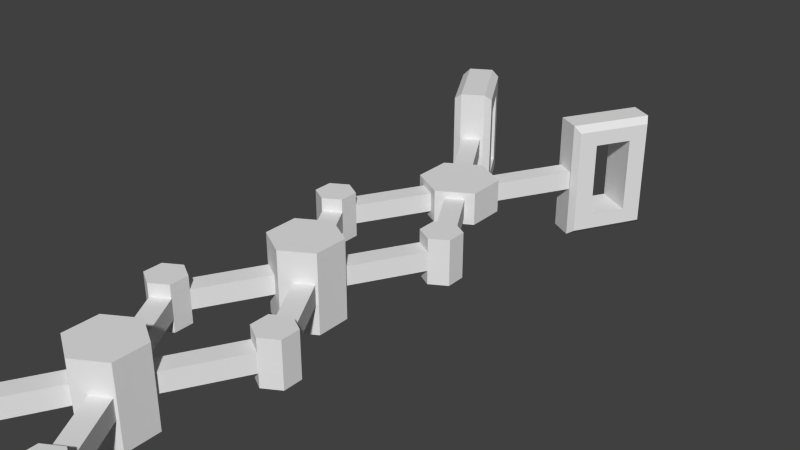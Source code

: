 # Source: Claw_Model.blend  (saved by Blender 2.76.0; exported with 4.5.12 LTS)
import bpy
from mathutils import Matrix  # noqa: F401  (used for matrix-valued properties, if any)

bpy.ops.wm.read_factory_settings(use_empty=True)
scene = bpy.context.scene
scene.name = 'Scene'

# ---- collections
col_collection_3 = bpy.data.collections.new('Collection 3'); scene.collection.children.link(col_collection_3)
col_collection_13 = bpy.data.collections.new('Collection 13'); scene.collection.children.link(col_collection_13)
col_collection_13.hide_render = True
col_collection_13.hide_viewport = True

# ---- world
world_world = bpy.data.worlds.new('World'); scene.world = world_world
world_world.color = (0.05088, 0.05088, 0.05088)
world_world.use_sun_shadow = False
world_world.sun_shadow_jitter_overblur = 0.0
world_world.cycles.sampling_method = 'MANUAL'
world_world.cycles.sample_map_resolution = 256

# ---- meshes
me_circle_005 = bpy.data.meshes.new('Circle.005')
me_circle_005.from_pydata([(0.09331, -0.1375, -0.0125), (0.09331, -0.1375, 0.0125), (0.03081, -0.0293, -0.0125), (0.03081, -0.0293, 0.0125), (0.07166, -0.15, -0.0125), (0.07166, -0.15, 0.0125), (0.009159, -0.0418, -0.0125), (0.009159, -0.0418, 0.0125), (0.08261, -0.1186, -0.0297), (0.1046, -0.1313, -0.0297), (0.1046, -0.1566, -0.0297), (0.08261, -0.1693, -0.0297), (0.06066, -0.1566, -0.0297), (0.06066, -0.1313, -0.0297), (0.08261, -0.1186, 0.0297), (0.1046, -0.1313, 0.0297), (0.1046, -0.1566, 0.0297), (0.08261, -0.1693, 0.0297), (0.06066, -0.1566, 0.0297), (0.06066, -0.1313, 0.0297), (0.08261, -0.1439, 0.0297), (0.08261, -0.1439, -0.0297), (0.03081, -0.2578, -0.0125), (0.03081, -0.2578, 0.0125), (0.09331, -0.1496, -0.0125), (0.09331, -0.1496, 0.0125), (0.009159, -0.2453, -0.0125), (0.009159, -0.2453, 0.0125), (0.07166, -0.1371, -0.0125), (0.07166, -0.1371, 0.0125), (-0.03081, -0.2578, -0.0125), (-0.03081, -0.2578, 0.0125), (-0.09331, -0.1496, -0.0125), (-0.09331, -0.1496, 0.0125), (-0.009159, -0.2453, -0.0125), (-0.009159, -0.2453, 0.0125), (-0.07166, -0.1371, -0.0125), (-0.07166, -0.1371, 0.0125), (-0.08261, -0.1186, -0.0297), (-0.1046, -0.1313, -0.0297), (-0.1046, -0.1566, -0.0297), (-0.08261, -0.1693, -0.0297), (-0.06066, -0.1566, -0.0297), (-0.06066, -0.1313, -0.0297), (-0.08261, -0.1186, 0.0297), (-0.1046, -0.1313, 0.0297), (-0.1046, -0.1566, 0.0297), (-0.08261, -0.1693, 0.0297), (-0.06066, -0.1566, 0.0297), (-0.06066, -0.1313, 0.0297), (-0.08261, -0.1439, 0.0297), (-0.08261, -0.1439, -0.0297), (-0.09331, -0.1375, -0.0125), (-0.09331, -0.1375, 0.0125), (-0.03081, -0.0293, -0.0125), (-0.03081, -0.0293, 0.0125), (-0.07166, -0.15, -0.0125), (-0.07166, -0.15, 0.0125), (-0.009159, -0.0418, -0.0125), (-0.009159, -0.0418, 0.0125), (7.926e-17, -0.2367, -0.05141), (-0.03864, -0.259, -0.05141), (-0.03864, -0.3037, -0.05141), (3.901e-09, -0.326, -0.05141), (0.03864, -0.3037, -0.05141), (0.03864, -0.259, -0.05141), (7.926e-17, -0.2367, 0.05141), (-0.03864, -0.259, 0.05141), (-0.03864, -0.3037, 0.05141), (3.901e-09, -0.326, 0.05141), (0.03864, -0.3037, 0.05141), (0.03864, -0.259, 0.05141), (8.865e-10, -0.2814, 0.05141), (8.865e-10, -0.2814, -0.05141), (0.09331, -0.4046, -0.0125), (0.09331, -0.4046, 0.0125), (0.03081, -0.2963, -0.0125), (0.03081, -0.2963, 0.0125), (0.07166, -0.4171, -0.0125), (0.07166, -0.4171, 0.0125), (0.009159, -0.3088, -0.0125), (0.009159, -0.3088, 0.0125), (0.08261, -0.3856, -0.0297), (0.1046, -0.3983, -0.0297), (0.1046, -0.4236, -0.0297), (0.08261, -0.4363, -0.0297), (0.06066, -0.4236, -0.0297), (0.06066, -0.3983, -0.0297), (0.08261, -0.3856, 0.0297), (0.1046, -0.3983, 0.0297), (0.1046, -0.4236, 0.0297), (0.08261, -0.4363, 0.0297), (0.06066, -0.4236, 0.0297), (0.06066, -0.3983, 0.0297), (0.08261, -0.4109, 0.0297), (0.08261, -0.4109, -0.0297), (0.01637, -0.5498, -0.0125), (0.01637, -0.5498, 0.0125), (0.09331, -0.4166, -0.0125), (0.09331, -0.4166, 0.0125), (-0.005278, -0.5373, -0.0125), (-0.005278, -0.5373, 0.0125), (0.07166, -0.4041, -0.0125), (0.07166, -0.4041, 0.0125), (-0.009877, -0.5611, -0.0125), (-0.009877, -0.5611, 0.0125), (-0.09331, -0.4166, -0.0125), (-0.09331, -0.4166, 0.0125), (0.01177, -0.5486, -0.0125), (0.01177, -0.5486, 0.0125), (-0.07166, -0.4041, -0.0125), (-0.07166, -0.4041, 0.0125), (-0.08261, -0.3856, -0.0297), (-0.1046, -0.3983, -0.0297), (-0.1046, -0.4236, -0.0297), (-0.08261, -0.4363, -0.0297), (-0.06066, -0.4236, -0.0297), (-0.06066, -0.3983, -0.0297), (-0.08261, -0.3856, 0.0297), (-0.1046, -0.3983, 0.0297), (-0.1046, -0.4236, 0.0297), (-0.08261, -0.4363, 0.0297), (-0.06066, -0.4236, 0.0297), (-0.06066, -0.3983, 0.0297), (-0.08261, -0.4109, 0.0297), (-0.08261, -0.4109, -0.0297), (-0.09331, -0.4046, -0.0125), (-0.09331, -0.4046, 0.0125), (-0.03081, -0.2963, -0.0125), (-0.03081, -0.2963, 0.0125), (-0.07166, -0.4171, -0.0125), (-0.07166, -0.4171, 0.0125), (-0.009159, -0.3088, -0.0125), (-0.009159, -0.3088, 0.0125), (7.926e-17, -0.5037, -0.05141), (-0.03864, -0.5261, -0.05141), (-0.03864, -0.5707, -0.05141), (3.901e-09, -0.593, -0.05141), (0.03864, -0.5707, -0.05141), (0.03864, -0.5261, -0.05141), (7.926e-17, -0.5037, 0.05141), (-0.03864, -0.5261, 0.05141), (-0.03864, -0.5707, 0.05141), (3.901e-09, -0.593, 0.05141), (0.03864, -0.5707, 0.05141), (0.03864, -0.5261, 0.05141), (8.865e-10, -0.5484, 0.05141), (8.865e-10, -0.5484, -0.05141), (0.09331, -0.6716, -0.0125), (0.09331, -0.6716, 0.0125), (0.01354, -0.5334, -0.0125), (0.01354, -0.5334, 0.0125), (0.07166, -0.6841, -0.0125), (0.07166, -0.6841, 0.0125), (-0.008108, -0.5459, -0.0125), (-0.008108, -0.5459, 0.0125), (0.08261, -0.6526, -0.0297), (0.1046, -0.6653, -0.0297), (0.1046, -0.6906, -0.0297), (0.08261, -0.7033, -0.0297), (0.06066, -0.6906, -0.0297), (0.06066, -0.6653, -0.0297), (0.08261, -0.6526, 0.0297), (0.1046, -0.6653, 0.0297), (0.1046, -0.6906, 0.0297), (0.08261, -0.7033, 0.0297), (0.06066, -0.6906, 0.0297), (0.06066, -0.6653, 0.0297), (0.08261, -0.6779, 0.0297), (0.08261, -0.6779, -0.0297), (0.01125, -0.8257, -0.0125), (0.01125, -0.8257, 0.0125), (0.09331, -0.6836, -0.0125), (0.09331, -0.6836, 0.0125), (-0.0104, -0.8132, -0.0125), (-0.0104, -0.8132, 0.0125), (0.07166, -0.6711, -0.0125), (0.07166, -0.6711, 0.0125), (-0.01348, -0.8219, -0.0125), (-0.01348, -0.8219, 0.0125), (-0.09331, -0.6836, -0.0125), (-0.09331, -0.6836, 0.0125), (0.008173, -0.8094, -0.0125), (0.008173, -0.8094, 0.0125), (-0.07166, -0.6711, -0.0125), (-0.07166, -0.6711, 0.0125), (-0.08261, -0.6526, -0.0297), (-0.1046, -0.6653, -0.0297), (-0.1046, -0.6906, -0.0297), (-0.08261, -0.7033, -0.0297), (-0.06066, -0.6906, -0.0297), (-0.06066, -0.6653, -0.0297), (-0.08261, -0.6526, 0.0297), (-0.1046, -0.6653, 0.0297), (-0.1046, -0.6906, 0.0297), (-0.08261, -0.7033, 0.0297), (-0.06066, -0.6906, 0.0297), (-0.06066, -0.6653, 0.0297), (-0.08261, -0.6779, 0.0297), (-0.08261, -0.6779, -0.0297), (-0.09331, -0.6716, -0.0125), (-0.09331, -0.6716, 0.0125), (-0.01568, -0.5371, -0.0125), (-0.01568, -0.5371, 0.0125), (-0.07166, -0.6841, -0.0125), (-0.07166, -0.6841, 0.0125), (0.005972, -0.5496, -0.0125), (0.005972, -0.5496, 0.0125), (7.926e-17, -0.7708, -0.05141), (-0.03864, -0.7931, -0.05141), (-0.03864, -0.8377, -0.05141), (3.901e-09, -0.86, -0.05141), (0.03864, -0.8377, -0.05141), (0.03864, -0.7931, -0.05141), (7.926e-17, -0.7708, 0.05141), (-0.03864, -0.7931, 0.05141), (-0.03864, -0.8377, 0.05141), (3.901e-09, -0.86, 0.05141), (0.03864, -0.8377, 0.05141), (0.03864, -0.7931, 0.05141), (8.865e-10, -0.8154, 0.05141), (8.865e-10, -0.8154, -0.05141), (0.09331, -0.9386, -0.0125), (0.09331, -0.9386, 0.0125), (0.01642, -0.8054, -0.0125), (0.01642, -0.8054, 0.0125), (0.07166, -0.9511, -0.0125), (0.07166, -0.9511, 0.0125), (-0.00523, -0.8179, -0.0125), (-0.00523, -0.8179, 0.0125), (0.08261, -0.9196, -0.0297), (0.1046, -0.9323, -0.0297), (0.1046, -0.9576, -0.0297), (0.08261, -0.9703, -0.0297), (0.06066, -0.9576, -0.0297), (0.06066, -0.9323, -0.0297), (0.08261, -0.9196, 0.0297), (0.1046, -0.9323, 0.0297), (0.1046, -0.9576, 0.0297), (0.08261, -0.9703, 0.0297), (0.06066, -0.9576, 0.0297), (0.06066, -0.9323, 0.0297), (0.08261, -0.945, 0.0297), (0.08261, -0.945, -0.0297), (0.03081, -1.059, -0.0125), (0.03081, -1.059, 0.0125), (0.09331, -0.9506, -0.0125), (0.09331, -0.9506, 0.0125), (0.009159, -1.046, -0.0125), (0.009159, -1.046, 0.0125), (0.07166, -0.9381, -0.0125), (0.07166, -0.9381, 0.0125), (-0.03081, -1.059, -0.0125), (-0.03081, -1.059, 0.0125), (-0.09331, -0.9506, -0.0125), (-0.09331, -0.9506, 0.0125), (-0.009159, -1.046, -0.0125), (-0.009159, -1.046, 0.0125), (-0.07166, -0.9381, -0.0125), (-0.07166, -0.9381, 0.0125), (-0.08261, -0.9196, -0.0297), (-0.1046, -0.9323, -0.0297), (-0.1046, -0.9576, -0.0297), (-0.08261, -0.9703, -0.0297), (-0.06066, -0.9576, -0.0297), (-0.06066, -0.9323, -0.0297), (-0.08261, -0.9196, 0.0297), (-0.1046, -0.9323, 0.0297), (-0.1046, -0.9576, 0.0297), (-0.08261, -0.9703, 0.0297), (-0.06066, -0.9576, 0.0297), (-0.06066, -0.9323, 0.0297), (-0.08261, -0.945, 0.0297), (-0.08261, -0.945, -0.0297), (-0.09331, -0.9386, -0.0125), (-0.09331, -0.9386, 0.0125), (-0.01383, -0.8009, -0.0125), (-0.01383, -0.8009, 0.0125), (-0.07166, -0.9511, -0.0125), (-0.07166, -0.9511, 0.0125), (0.007823, -0.8134, -0.0125), (0.007823, -0.8134, 0.0125), (7.926e-17, -1.038, -0.05141), (-0.03864, -1.06, -0.05141), (-0.03864, -1.105, -0.05141), (3.901e-09, -1.127, -0.05141), (0.03864, -1.105, -0.05141), (0.03864, -1.06, -0.05141), (7.926e-17, -1.038, 0.05141), (-0.03864, -1.06, 0.05141), (-0.03864, -1.105, 0.05141), (3.901e-09, -1.127, 0.05141), (0.03864, -1.105, 0.05141), (0.03864, -1.06, 0.05141), (8.865e-10, -1.082, 0.05141), (8.865e-10, -1.082, -0.05141), (0.1142, 0.1434, -0.05), (0.1142, 0.1434, 0.05), (0.1386, 0.1857, -0.05), (0.1386, 0.1857, 0.05), (0.0698, 0.169, -0.05), (0.0698, 0.169, 0.05), (0.09426, 0.2114, -0.05), (0.09426, 0.2114, 0.05), (0.102, 0.1223, -0.07014), (0.09106, 0.1221, -0.07814), (0.09106, 0.1221, 0.07814), (0.102, 0.1223, 0.07014), (0.1455, 0.2164, 0.07814), (0.1508, 0.2069, 0.07014), (0.1455, 0.2164, -0.07814), (0.1508, 0.2069, -0.07014), (0.1174, 0.2326, 0.07814), (0.1064, 0.2325, 0.07014), (0.1064, 0.2325, -0.07014), (0.1174, 0.2326, -0.07814), (0.06295, 0.1384, 0.07814), (0.05761, 0.1479, 0.07014), (0.06295, 0.1384, -0.07814), (0.05761, 0.1479, -0.07014), (0.03081, 0.02352, -0.0125), (0.03081, 0.02352, 0.0125), (0.09331, 0.1318, -0.0125), (0.09331, 0.1318, 0.0125), (0.009159, 0.03602, -0.0125), (0.009159, 0.03602, 0.0125), (0.07166, 0.1443, -0.0125), (0.07166, 0.1443, 0.0125), (-0.03081, 0.02352, -0.0125), (-0.03081, 0.02352, 0.0125), (-0.09331, 0.1318, -0.0125), (-0.09331, 0.1318, 0.0125), (-0.009159, 0.03602, -0.0125), (-0.009159, 0.03602, 0.0125), (-0.07166, 0.1443, -0.0125), (-0.07166, 0.1443, 0.0125), (-0.1142, 0.1434, -0.05), (-0.1142, 0.1434, 0.05), (-0.1386, 0.1857, -0.05), (-0.1386, 0.1857, 0.05), (-0.0698, 0.169, -0.05), (-0.0698, 0.169, 0.05), (-0.09426, 0.2114, -0.05), (-0.09426, 0.2114, 0.05), (-0.102, 0.1223, -0.07014), (-0.09106, 0.1221, -0.07814), (-0.09106, 0.1221, 0.07814), (-0.102, 0.1223, 0.07014), (-0.1455, 0.2164, 0.07814), (-0.1508, 0.2069, 0.07014), (-0.1455, 0.2164, -0.07814), (-0.1508, 0.2069, -0.07014), (-0.1174, 0.2326, 0.07814), (-0.1064, 0.2325, 0.07014), (-0.1064, 0.2325, -0.07014), (-0.1174, 0.2326, -0.07814), (-0.06295, 0.1384, 0.07814), (-0.05761, 0.1479, 0.07014), (-0.06295, 0.1384, -0.07814), (-0.05761, 0.1479, -0.07014), (9.006e-17, 0.04977, -0.02176), (-0.04391, 0.02442, -0.02176), (-0.04391, -0.02628, -0.02176), (4.432e-09, -0.05163, -0.02176), (0.04391, -0.02628, -0.02176), (0.04391, 0.02442, -0.02176), (9.006e-17, 0.04977, 0.02176), (-0.04391, 0.02442, 0.02176), (-0.04391, -0.02628, 0.02176), (4.432e-09, -0.05163, 0.02176), (0.04391, -0.02628, 0.02176), (0.04391, 0.02442, 0.02176), (1.007e-09, -0.0009321, 0.02176), (1.007e-09, -0.0009321, -0.02176), (-0.0009897, -1.104, -0.03689), (-0.06526, -1.303, -0.03689), (-0.1028, -1.261, -0.03689), (-0.1145, -1.206, -0.03689), (-0.09731, -1.153, -0.03689), (-0.05575, -1.116, -0.03689), (0.001048, -1.064, -0.03689), (-0.08707, -1.336, -0.03689), (-0.1385, -1.279, -0.03689), (-0.1546, -1.204, -0.03689), (-0.131, -1.131, -0.03689), (-0.07403, -1.08, -0.03689), (-0.0009897, -1.104, 0.01696), (-0.06526, -1.303, 0.01696), (-0.1028, -1.261, 0.01696), (-0.1145, -1.206, 0.01696), (-0.09731, -1.153, 0.01696), (-0.05575, -1.116, 0.01696), (0.001048, -1.064, 0.01696), (-0.08707, -1.336, 0.01696), (-0.1385, -1.279, 0.01696), (-0.1546, -1.204, 0.01696), (-0.131, -1.131, 0.01696), (-0.07403, -1.08, 0.01696), (0.0009897, -1.104, -0.03689), (0.06526, -1.303, -0.03689), (0.1028, -1.261, -0.03689), (0.1145, -1.206, -0.03689), (0.09731, -1.153, -0.03689), (0.05575, -1.116, -0.03689), (-0.001048, -1.064, -0.03689), (0.08707, -1.336, -0.03689), (0.1385, -1.279, -0.03689), (0.1546, -1.204, -0.03689), (0.131, -1.131, -0.03689), (0.07403, -1.08, -0.03689), (0.0009897, -1.104, 0.01696), (0.06526, -1.303, 0.01696), (0.1028, -1.261, 0.01696), (0.1145, -1.206, 0.01696), (0.09731, -1.153, 0.01696), (0.05575, -1.116, 0.01696), (-0.001048, -1.064, 0.01696), (0.08707, -1.336, 0.01696), (0.1385, -1.279, 0.01696), (0.1546, -1.204, 0.01696), (0.131, -1.131, 0.01696), (0.07403, -1.08, 0.01696)], [], [(1, 0, 2, 3), (3, 2, 6, 7), (7, 6, 4, 5), (5, 4, 0, 1), (0, 4, 6, 2), (5, 1, 3, 7), (9, 8, 14, 15), (8, 13, 19, 14), (12, 11, 17, 18), (10, 9, 15, 16), (13, 12, 18, 19), (11, 10, 16, 17), (14, 19, 20), (18, 17, 20), (16, 15, 20), (19, 18, 20), (17, 16, 20), (15, 14, 20), (10, 11, 21), (12, 13, 21), (9, 10, 21), (11, 12, 21), (13, 8, 21), (8, 9, 21), (23, 22, 24, 25), (25, 24, 28, 29), (29, 28, 26, 27), (27, 26, 22, 23), (22, 26, 28, 24), (27, 23, 25, 29), (31, 33, 32, 30), (33, 37, 36, 32), (37, 35, 34, 36), (35, 31, 30, 34), (30, 32, 36, 34), (35, 37, 33, 31), (39, 45, 44, 38), (38, 44, 49, 43), (42, 48, 47, 41), (40, 46, 45, 39), (43, 49, 48, 42), (41, 47, 46, 40), (44, 50, 49), (48, 50, 47), (46, 50, 45), (49, 50, 48), (47, 50, 46), (45, 50, 44), (40, 51, 41), (42, 51, 43), (39, 51, 40), (41, 51, 42), (43, 51, 38), (38, 51, 39), (53, 55, 54, 52), (55, 59, 58, 54), (59, 57, 56, 58), (57, 53, 52, 56), (52, 54, 58, 56), (57, 59, 55, 53), (61, 67, 66, 60), (60, 66, 71, 65), (64, 70, 69, 63), (62, 68, 67, 61), (65, 71, 70, 64), (63, 69, 68, 62), (66, 72, 71), (70, 72, 69), (68, 72, 67), (71, 72, 70), (69, 72, 68), (67, 72, 66), (62, 73, 63), (64, 73, 65), (61, 73, 62), (63, 73, 64), (65, 73, 60), (60, 73, 61), (75, 74, 76, 77), (77, 76, 80, 81), (81, 80, 78, 79), (79, 78, 74, 75), (74, 78, 80, 76), (79, 75, 77, 81), (83, 82, 88, 89), (82, 87, 93, 88), (86, 85, 91, 92), (84, 83, 89, 90), (87, 86, 92, 93), (85, 84, 90, 91), (88, 93, 94), (92, 91, 94), (90, 89, 94), (93, 92, 94), (91, 90, 94), (89, 88, 94), (84, 85, 95), (86, 87, 95), (83, 84, 95), (85, 86, 95), (87, 82, 95), (82, 83, 95), (97, 96, 98, 99), (99, 98, 102, 103), (103, 102, 100, 101), (101, 100, 96, 97), (96, 100, 102, 98), (101, 97, 99, 103), (105, 107, 106, 104), (107, 111, 110, 106), (111, 109, 108, 110), (109, 105, 104, 108), (104, 106, 110, 108), (109, 111, 107, 105), (113, 119, 118, 112), (112, 118, 123, 117), (116, 122, 121, 115), (114, 120, 119, 113), (117, 123, 122, 116), (115, 121, 120, 114), (118, 124, 123), (122, 124, 121), (120, 124, 119), (123, 124, 122), (121, 124, 120), (119, 124, 118), (114, 125, 115), (116, 125, 117), (113, 125, 114), (115, 125, 116), (117, 125, 112), (112, 125, 113), (127, 129, 128, 126), (129, 133, 132, 128), (133, 131, 130, 132), (131, 127, 126, 130), (126, 128, 132, 130), (131, 133, 129, 127), (135, 141, 140, 134), (134, 140, 145, 139), (138, 144, 143, 137), (136, 142, 141, 135), (139, 145, 144, 138), (137, 143, 142, 136), (140, 146, 145), (144, 146, 143), (142, 146, 141), (145, 146, 144), (143, 146, 142), (141, 146, 140), (136, 147, 137), (138, 147, 139), (135, 147, 136), (137, 147, 138), (139, 147, 134), (134, 147, 135), (149, 148, 150, 151), (151, 150, 154, 155), (155, 154, 152, 153), (153, 152, 148, 149), (148, 152, 154, 150), (153, 149, 151, 155), (157, 156, 162, 163), (156, 161, 167, 162), (160, 159, 165, 166), (158, 157, 163, 164), (161, 160, 166, 167), (159, 158, 164, 165), (162, 167, 168), (166, 165, 168), (164, 163, 168), (167, 166, 168), (165, 164, 168), (163, 162, 168), (158, 159, 169), (160, 161, 169), (157, 158, 169), (159, 160, 169), (161, 156, 169), (156, 157, 169), (171, 170, 172, 173), (173, 172, 176, 177), (177, 176, 174, 175), (175, 174, 170, 171), (170, 174, 176, 172), (175, 171, 173, 177), (179, 181, 180, 178), (181, 185, 184, 180), (185, 183, 182, 184), (183, 179, 178, 182), (178, 180, 184, 182), (183, 185, 181, 179), (187, 193, 192, 186), (186, 192, 197, 191), (190, 196, 195, 189), (188, 194, 193, 187), (191, 197, 196, 190), (189, 195, 194, 188), (192, 198, 197), (196, 198, 195), (194, 198, 193), (197, 198, 196), (195, 198, 194), (193, 198, 192), (188, 199, 189), (190, 199, 191), (187, 199, 188), (189, 199, 190), (191, 199, 186), (186, 199, 187), (201, 203, 202, 200), (203, 207, 206, 202), (207, 205, 204, 206), (205, 201, 200, 204), (200, 202, 206, 204), (205, 207, 203, 201), (209, 215, 214, 208), (208, 214, 219, 213), (212, 218, 217, 211), (210, 216, 215, 209), (213, 219, 218, 212), (211, 217, 216, 210), (214, 220, 219), (218, 220, 217), (216, 220, 215), (219, 220, 218), (217, 220, 216), (215, 220, 214), (210, 221, 211), (212, 221, 213), (209, 221, 210), (211, 221, 212), (213, 221, 208), (208, 221, 209), (223, 222, 224, 225), (225, 224, 228, 229), (229, 228, 226, 227), (227, 226, 222, 223), (222, 226, 228, 224), (227, 223, 225, 229), (231, 230, 236, 237), (230, 235, 241, 236), (234, 233, 239, 240), (232, 231, 237, 238), (235, 234, 240, 241), (233, 232, 238, 239), (236, 241, 242), (240, 239, 242), (238, 237, 242), (241, 240, 242), (239, 238, 242), (237, 236, 242), (232, 233, 243), (234, 235, 243), (231, 232, 243), (233, 234, 243), (235, 230, 243), (230, 231, 243), (245, 244, 246, 247), (247, 246, 250, 251), (251, 250, 248, 249), (249, 248, 244, 245), (244, 248, 250, 246), (249, 245, 247, 251), (253, 255, 254, 252), (255, 259, 258, 254), (259, 257, 256, 258), (257, 253, 252, 256), (252, 254, 258, 256), (257, 259, 255, 253), (261, 267, 266, 260), (260, 266, 271, 265), (264, 270, 269, 263), (262, 268, 267, 261), (265, 271, 270, 264), (263, 269, 268, 262), (266, 272, 271), (270, 272, 269), (268, 272, 267), (271, 272, 270), (269, 272, 268), (267, 272, 266), (262, 273, 263), (264, 273, 265), (261, 273, 262), (263, 273, 264), (265, 273, 260), (260, 273, 261), (275, 277, 276, 274), (277, 281, 280, 276), (281, 279, 278, 280), (279, 275, 274, 278), (274, 276, 280, 278), (279, 281, 277, 275), (283, 289, 288, 282), (282, 288, 293, 287), (286, 292, 291, 285), (284, 290, 289, 283), (287, 293, 292, 286), (285, 291, 290, 284), (288, 294, 293), (292, 294, 291), (290, 294, 289), (293, 294, 292), (291, 294, 290), (289, 294, 288), (284, 295, 285), (286, 295, 287), (283, 295, 284), (285, 295, 286), (287, 295, 282), (282, 295, 283), (296, 304, 311, 298), (299, 303, 302, 298), (301, 317, 313, 303), (301, 297, 296, 300), (296, 298, 302, 300), (301, 303, 299, 297), (316, 318, 305, 306), (298, 311, 309, 299), (308, 310, 315, 312), (305, 318, 315, 310), (300, 319, 317, 301), (303, 313, 314, 302), (302, 314, 319, 300), (299, 309, 307, 297), (316, 306, 308, 312), (305, 304, 307, 306), (306, 307, 309, 308), (308, 309, 311, 310), (310, 311, 304, 305), (313, 312, 315, 314), (312, 313, 317, 316), (316, 317, 319, 318), (318, 319, 314, 315), (297, 307, 304, 296), (321, 320, 322, 323), (323, 322, 326, 327), (327, 326, 324, 325), (325, 324, 320, 321), (320, 324, 326, 322), (325, 321, 323, 327), (329, 331, 330, 328), (331, 335, 334, 330), (335, 333, 332, 334), (333, 329, 328, 332), (328, 330, 334, 332), (333, 335, 331, 329), (336, 338, 351, 344), (339, 338, 342, 343), (341, 343, 353, 357), (341, 340, 336, 337), (336, 340, 342, 338), (341, 337, 339, 343), (356, 346, 345, 358), (338, 339, 349, 351), (348, 352, 355, 350), (345, 350, 355, 358), (340, 341, 357, 359), (343, 342, 354, 353), (342, 340, 359, 354), (339, 337, 347, 349), (356, 352, 348, 346), (345, 346, 347, 344), (346, 348, 349, 347), (348, 350, 351, 349), (350, 345, 344, 351), (353, 354, 355, 352), (352, 356, 357, 353), (356, 358, 359, 357), (358, 355, 354, 359), (337, 336, 344, 347), (361, 367, 366, 360), (360, 366, 371, 365), (364, 370, 369, 363), (362, 368, 367, 361), (365, 371, 370, 364), (363, 369, 368, 362), (366, 372, 371), (370, 372, 369), (368, 372, 367), (371, 372, 370), (369, 372, 368), (367, 372, 366), (362, 373, 363), (364, 373, 365), (361, 373, 362), (363, 373, 364), (365, 373, 360), (360, 373, 361), (378, 377, 383, 384), (379, 378, 384, 385), (376, 375, 381, 382), (374, 379, 385, 380), (377, 376, 382, 383), (390, 396, 395, 389), (391, 397, 396, 390), (388, 394, 393, 387), (386, 392, 397, 391), (389, 395, 394, 388), (379, 391, 390, 378), (376, 388, 387, 375), (383, 395, 396, 384), (380, 392, 386, 374), (374, 386, 391, 379), (377, 389, 388, 376), (384, 396, 397, 385), (381, 393, 394, 382), (375, 387, 393, 381), (378, 390, 389, 377), (385, 397, 392, 380), (382, 394, 395, 383), (402, 408, 407, 401), (403, 409, 408, 402), (400, 406, 405, 399), (398, 404, 409, 403), (401, 407, 406, 400), (414, 413, 419, 420), (415, 414, 420, 421), (412, 411, 417, 418), (410, 415, 421, 416), (413, 412, 418, 419), (403, 402, 414, 415), (400, 399, 411, 412), (407, 408, 420, 419), (404, 398, 410, 416), (398, 403, 415, 410), (401, 400, 412, 413), (408, 409, 421, 420), (405, 406, 418, 417), (399, 405, 417, 411), (402, 401, 413, 414), (409, 404, 416, 421), (406, 407, 419, 418)])
_uv = me_circle_005.uv_layers.new(name='UVMap')
_uv.uv.foreach_set('vector', [0.1843, 0.7253, 0.1843, 0.7253, 0.1422, 0.7981, 0.1422, 0.7981, 0.1422, 0.7981, 0.1422, 0.7981, 0.1277, 0.7897, 0.1277, 0.7897, 0.1277, 0.7897, 0.1277, 0.7897, 0.1697, 0.7169, 0.1697, 0.7169, 0.1697, 0.7169, 0.1697, 0.7169, 0.1843, 0.7253, 0.1843, 0.7253, 0.1843, 0.7253, 0.1697, 0.7169, 0.1277, 0.7897, 0.1422, 0.7981, 0.1697, 0.7169, 0.1843, 0.7253, 0.1422, 0.7981, 0.1277, 0.7897, 0.1919, 0.7295, 0.1771, 0.738, 0.1771, 0.738, 0.1919, 0.7295, 0.1771, 0.738, 0.1623, 0.7295, 0.1623, 0.7295, 0.1771, 0.738, 0.1623, 0.7124, 0.1771, 0.7039, 0.1771, 0.7039, 0.1623, 0.7124, 0.1919, 0.7124, 0.1919, 0.7295, 0.1919, 0.7295, 0.1919, 0.7124, 0.1623, 0.7295, 0.1623, 0.7124, 0.1623, 0.7124, 0.1623, 0.7295, 0.1771, 0.7039, 0.1919, 0.7124, 0.1919, 0.7124, 0.1771, 0.7039, 0.1771, 0.738, 0.1623, 0.7295, 0.1771, 0.721, 0.1623, 0.7124, 0.1771, 0.7039, 0.1771, 0.721, 0.1919, 0.7124, 0.1919, 0.7295, 0.1771, 0.721, 0.1623, 0.7295, 0.1623, 0.7124, 0.1771, 0.721, 0.1771, 0.7039, 0.1919, 0.7124, 0.1771, 0.721, 0.1919, 0.7295, 0.1771, 0.738, 0.1771, 0.721, 0.1919, 0.7124, 0.1771, 0.7039, 0.1771, 0.721, 0.1623, 0.7124, 0.1623, 0.7295, 0.1771, 0.721, 0.1919, 0.7295, 0.1919, 0.7124, 0.1771, 0.721, 0.1771, 0.7039, 0.1623, 0.7124, 0.1771, 0.721, 0.1623, 0.7295, 0.1771, 0.738, 0.1771, 0.721, 0.1771, 0.738, 0.1919, 0.7295, 0.1771, 0.721, 0.1422, 0.6443, 0.1422, 0.6443, 0.1843, 0.7172, 0.1843, 0.7172, 0.1843, 0.7172, 0.1843, 0.7172, 0.1697, 0.7256, 0.1697, 0.7256, 0.1697, 0.7256, 0.1697, 0.7256, 0.1277, 0.6527, 0.1277, 0.6527, 0.1277, 0.6527, 0.1277, 0.6527, 0.1422, 0.6443, 0.1422, 0.6443, 0.1422, 0.6443, 0.1277, 0.6527, 0.1697, 0.7256, 0.1843, 0.7172, 0.1277, 0.6527, 0.1422, 0.6443, 0.1843, 0.7172, 0.1697, 0.7256, 0.1008, 0.6443, 0.05869, 0.7172, 0.05869, 0.7172, 0.1008, 0.6443, 0.05869, 0.7172, 0.07326, 0.7256, 0.07326, 0.7256, 0.05869, 0.7172, 0.07326, 0.7256, 0.1153, 0.6527, 0.1153, 0.6527, 0.07326, 0.7256, 0.1153, 0.6527, 0.1008, 0.6443, 0.1008, 0.6443, 0.1153, 0.6527, 0.1008, 0.6443, 0.05869, 0.7172, 0.07326, 0.7256, 0.1153, 0.6527, 0.1153, 0.6527, 0.07326, 0.7256, 0.05869, 0.7172, 0.1008, 0.6443, 0.05111, 0.7295, 0.05111, 0.7295, 0.06589, 0.738, 0.06589, 0.738, 0.06589, 0.738, 0.06589, 0.738, 0.08067, 0.7295, 0.08067, 0.7295, 0.08067, 0.7124, 0.08067, 0.7124, 0.06589, 0.7039, 0.06589, 0.7039, 0.05111, 0.7124, 0.05111, 0.7124, 0.05111, 0.7295, 0.05111, 0.7295, 0.08067, 0.7295, 0.08067, 0.7295, 0.08067, 0.7124, 0.08067, 0.7124, 0.06589, 0.7039, 0.06589, 0.7039, 0.05111, 0.7124, 0.05111, 0.7124, 0.06589, 0.738, 0.06589, 0.721, 0.08067, 0.7295, 0.08067, 0.7124, 0.06589, 0.721, 0.06589, 0.7039, 0.05111, 0.7124, 0.06589, 0.721, 0.05111, 0.7295, 0.08067, 0.7295, 0.06589, 0.721, 0.08067, 0.7124, 0.06589, 0.7039, 0.06589, 0.721, 0.05111, 0.7124, 0.05111, 0.7295, 0.06589, 0.721, 0.06589, 0.738, 0.05111, 0.7124, 0.06589, 0.721, 0.06589, 0.7039, 0.08067, 0.7124, 0.06589, 0.721, 0.08067, 0.7295, 0.05111, 0.7295, 0.06589, 0.721, 0.05111, 0.7124, 0.06589, 0.7039, 0.06589, 0.721, 0.08067, 0.7124, 0.08067, 0.7295, 0.06589, 0.721, 0.06589, 0.738, 0.06589, 0.738, 0.06589, 0.721, 0.05111, 0.7295, 0.05869, 0.7253, 0.1008, 0.7981, 0.1008, 0.7981, 0.05869, 0.7253, 0.1008, 0.7981, 0.1153, 0.7897, 0.1153, 0.7897, 0.1008, 0.7981, 0.1153, 0.7897, 0.07326, 0.7169, 0.07326, 0.7169, 0.1153, 0.7897, 0.07326, 0.7169, 0.05869, 0.7253, 0.05869, 0.7253, 0.07326, 0.7169, 0.05869, 0.7253, 0.1008, 0.7981, 0.1153, 0.7897, 0.07326, 0.7169, 0.07326, 0.7169, 0.1153, 0.7897, 0.1008, 0.7981, 0.05869, 0.7253, 0.09892, 0.6662, 0.09892, 0.6662, 0.1206, 0.6787, 0.1206, 0.6787, 0.1206, 0.6787, 0.1206, 0.6787, 0.1423, 0.6662, 0.1423, 0.6662, 0.1423, 0.6412, 0.1423, 0.6412, 0.1206, 0.6286, 0.1206, 0.6286, 0.09892, 0.6412, 0.09892, 0.6412, 0.09892, 0.6662, 0.09892, 0.6662, 0.1423, 0.6662, 0.1423, 0.6662, 0.1423, 0.6412, 0.1423, 0.6412, 0.1206, 0.6286, 0.1206, 0.6286, 0.09892, 0.6412, 0.09892, 0.6412, 0.1206, 0.6787, 0.1206, 0.6537, 0.1423, 0.6662, 0.1423, 0.6412, 0.1206, 0.6537, 0.1206, 0.6286, 0.09892, 0.6412, 0.1206, 0.6537, 0.09892, 0.6662, 0.1423, 0.6662, 0.1206, 0.6537, 0.1423, 0.6412, 0.1206, 0.6286, 0.1206, 0.6537, 0.09892, 0.6412, 0.09892, 0.6662, 0.1206, 0.6537, 0.1206, 0.6787, 0.09892, 0.6412, 0.1206, 0.6537, 0.1206, 0.6286, 0.1423, 0.6412, 0.1206, 0.6537, 0.1423, 0.6662, 0.09892, 0.6662, 0.1206, 0.6537, 0.09892, 0.6412, 0.1206, 0.6286, 0.1206, 0.6537, 0.1423, 0.6412, 0.1423, 0.6662, 0.1206, 0.6537, 0.1206, 0.6787, 0.1206, 0.6787, 0.1206, 0.6537, 0.09892, 0.6662, 0.1843, 0.5455, 0.1843, 0.5455, 0.1422, 0.6184, 0.1422, 0.6184, 0.1422, 0.6184, 0.1422, 0.6184, 0.1277, 0.61, 0.1277, 0.61, 0.1277, 0.61, 0.1277, 0.61, 0.1697, 0.5371, 0.1697, 0.5371, 0.1697, 0.5371, 0.1697, 0.5371, 0.1843, 0.5455, 0.1843, 0.5455, 0.1843, 0.5455, 0.1697, 0.5371, 0.1277, 0.61, 0.1422, 0.6184, 0.1697, 0.5371, 0.1843, 0.5455, 0.1422, 0.6184, 0.1277, 0.61, 0.1919, 0.5498, 0.1771, 0.5583, 0.1771, 0.5583, 0.1919, 0.5498, 0.1771, 0.5583, 0.1623, 0.5498, 0.1623, 0.5498, 0.1771, 0.5583, 0.1623, 0.5327, 0.1771, 0.5242, 0.1771, 0.5242, 0.1623, 0.5327, 0.1919, 0.5327, 0.1919, 0.5498, 0.1919, 0.5498, 0.1919, 0.5327, 0.1623, 0.5498, 0.1623, 0.5327, 0.1623, 0.5327, 0.1623, 0.5498, 0.1771, 0.5242, 0.1919, 0.5327, 0.1919, 0.5327, 0.1771, 0.5242, 0.1771, 0.5583, 0.1623, 0.5498, 0.1771, 0.5412, 0.1623, 0.5327, 0.1771, 0.5242, 0.1771, 0.5412, 0.1919, 0.5327, 0.1919, 0.5498, 0.1771, 0.5412, 0.1623, 0.5498, 0.1623, 0.5327, 0.1771, 0.5412, 0.1771, 0.5242, 0.1919, 0.5327, 0.1771, 0.5412, 0.1919, 0.5498, 0.1771, 0.5583, 0.1771, 0.5412, 0.1919, 0.5327, 0.1771, 0.5242, 0.1771, 0.5412, 0.1623, 0.5327, 0.1623, 0.5498, 0.1771, 0.5412, 0.1919, 0.5498, 0.1919, 0.5327, 0.1771, 0.5412, 0.1771, 0.5242, 0.1623, 0.5327, 0.1771, 0.5412, 0.1623, 0.5498, 0.1771, 0.5583, 0.1771, 0.5412, 0.1771, 0.5583, 0.1919, 0.5498, 0.1771, 0.5412, 0.1325, 0.4477, 0.1325, 0.4477, 0.1843, 0.5374, 0.1843, 0.5374, 0.1843, 0.5374, 0.1843, 0.5374, 0.1697, 0.5458, 0.1697, 0.5458, 0.1697, 0.5458, 0.1697, 0.5458, 0.118, 0.4561, 0.118, 0.4561, 0.118, 0.4561, 0.118, 0.4561, 0.1325, 0.4477, 0.1325, 0.4477, 0.1325, 0.4477, 0.118, 0.4561, 0.1697, 0.5458, 0.1843, 0.5374, 0.118, 0.4561, 0.1325, 0.4477, 0.1843, 0.5374, 0.1697, 0.5458, 0.1149, 0.4401, 0.05869, 0.5374, 0.05869, 0.5374, 0.1149, 0.4401, 0.05869, 0.5374, 0.07326, 0.5458, 0.07326, 0.5458, 0.05869, 0.5374, 0.07326, 0.5458, 0.1294, 0.4485, 0.1294, 0.4485, 0.07326, 0.5458, 0.1294, 0.4485, 0.1149, 0.4401, 0.1149, 0.4401, 0.1294, 0.4485, 0.1149, 0.4401, 0.05869, 0.5374, 0.07326, 0.5458, 0.1294, 0.4485, 0.1294, 0.4485, 0.07326, 0.5458, 0.05869, 0.5374, 0.1149, 0.4401, 0.05111, 0.5498, 0.05111, 0.5498, 0.06589, 0.5583, 0.06589, 0.5583, 0.06589, 0.5583, 0.06589, 0.5583, 0.08067, 0.5498, 0.08067, 0.5498, 0.08067, 0.5327, 0.08067, 0.5327, 0.06589, 0.5242, 0.06589, 0.5242, 0.05111, 0.5327, 0.05111, 0.5327, 0.05111, 0.5498, 0.05111, 0.5498, 0.08067, 0.5498, 0.08067, 0.5498, 0.08067, 0.5327, 0.08067, 0.5327, 0.06589, 0.5242, 0.06589, 0.5242, 0.05111, 0.5327, 0.05111, 0.5327, 0.06589, 0.5583, 0.06589, 0.5412, 0.08067, 0.5498, 0.08067, 0.5327, 0.06589, 0.5412, 0.06589, 0.5242, 0.05111, 0.5327, 0.06589, 0.5412, 0.05111, 0.5498, 0.08067, 0.5498, 0.06589, 0.5412, 0.08067, 0.5327, 0.06589, 0.5242, 0.06589, 0.5412, 0.05111, 0.5327, 0.05111, 0.5498, 0.06589, 0.5412, 0.06589, 0.5583, 0.05111, 0.5327, 0.06589, 0.5412, 0.06589, 0.5242, 0.08067, 0.5327, 0.06589, 0.5412, 0.08067, 0.5498, 0.05111, 0.5498, 0.06589, 0.5412, 0.05111, 0.5327, 0.06589, 0.5242, 0.06589, 0.5412, 0.08067, 0.5327, 0.08067, 0.5498, 0.06589, 0.5412, 0.06589, 0.5583, 0.06589, 0.5583, 0.06589, 0.5412, 0.05111, 0.5498, 0.05869, 0.5455, 0.1008, 0.6184, 0.1008, 0.6184, 0.05869, 0.5455, 0.1008, 0.6184, 0.1153, 0.61, 0.1153, 0.61, 0.1008, 0.6184, 0.1153, 0.61, 0.07326, 0.5371, 0.07326, 0.5371, 0.1153, 0.61, 0.07326, 0.5371, 0.05869, 0.5455, 0.05869, 0.5455, 0.07326, 0.5371, 0.05869, 0.5455, 0.1008, 0.6184, 0.1153, 0.61, 0.07326, 0.5371, 0.07326, 0.5371, 0.1153, 0.61, 0.1008, 0.6184, 0.05869, 0.5455, 0.09892, 0.5164, 0.09892, 0.5164, 0.1206, 0.5289, 0.1206, 0.5289, 0.1206, 0.5289, 0.1206, 0.5289, 0.1423, 0.5164, 0.1423, 0.5164, 0.1423, 0.4914, 0.1423, 0.4914, 0.1206, 0.4789, 0.1206, 0.4789, 0.09892, 0.4914, 0.09892, 0.4914, 0.09892, 0.5164, 0.09892, 0.5164, 0.1423, 0.5164, 0.1423, 0.5164, 0.1423, 0.4914, 0.1423, 0.4914, 0.1206, 0.4789, 0.1206, 0.4789, 0.09892, 0.4914, 0.09892, 0.4914, 0.1206, 0.5289, 0.1206, 0.5039, 0.1423, 0.5164, 0.1423, 0.4914, 0.1206, 0.5039, 0.1206, 0.4789, 0.09892, 0.4914, 0.1206, 0.5039, 0.09892, 0.5164, 0.1423, 0.5164, 0.1206, 0.5039, 0.1423, 0.4914, 0.1206, 0.4789, 0.1206, 0.5039, 0.09892, 0.4914, 0.09892, 0.5164, 0.1206, 0.5039, 0.1206, 0.5289, 0.09892, 0.4914, 0.1206, 0.5039, 0.1206, 0.4789, 0.1423, 0.4914, 0.1206, 0.5039, 0.1423, 0.5164, 0.09892, 0.5164, 0.1206, 0.5039, 0.09892, 0.4914, 0.1206, 0.4789, 0.1206, 0.5039, 0.1423, 0.4914, 0.1423, 0.5164, 0.1206, 0.5039, 0.1206, 0.5289, 0.1206, 0.5289, 0.1206, 0.5039, 0.09892, 0.5164, 0.1843, 0.3658, 0.1843, 0.3658, 0.1306, 0.4588, 0.1306, 0.4588, 0.1306, 0.4588, 0.1306, 0.4588, 0.116, 0.4504, 0.116, 0.4504, 0.116, 0.4504, 0.116, 0.4504, 0.1697, 0.3573, 0.1697, 0.3573, 0.1697, 0.3573, 0.1697, 0.3573, 0.1843, 0.3658, 0.1843, 0.3658, 0.1843, 0.3658, 0.1697, 0.3573, 0.116, 0.4504, 0.1306, 0.4588, 0.1697, 0.3573, 0.1843, 0.3658, 0.1306, 0.4588, 0.116, 0.4504, 0.1919, 0.37, 0.1771, 0.3785, 0.1771, 0.3785, 0.1919, 0.37, 0.1771, 0.3785, 0.1623, 0.37, 0.1623, 0.37, 0.1771, 0.3785, 0.1623, 0.3529, 0.1771, 0.3444, 0.1771, 0.3444, 0.1623, 0.3529, 0.1919, 0.3529, 0.1919, 0.37, 0.1919, 0.37, 0.1919, 0.3529, 0.1623, 0.37, 0.1623, 0.3529, 0.1623, 0.3529, 0.1623, 0.37, 0.1771, 0.3444, 0.1919, 0.3529, 0.1919, 0.3529, 0.1771, 0.3444, 0.1771, 0.3785, 0.1623, 0.37, 0.1771, 0.3615, 0.1623, 0.3529, 0.1771, 0.3444, 0.1771, 0.3615, 0.1919, 0.3529, 0.1919, 0.37, 0.1771, 0.3615, 0.1623, 0.37, 0.1623, 0.3529, 0.1771, 0.3615, 0.1771, 0.3444, 0.1919, 0.3529, 0.1771, 0.3615, 0.1919, 0.37, 0.1771, 0.3785, 0.1771, 0.3615, 0.1919, 0.3529, 0.1771, 0.3444, 0.1771, 0.3615, 0.1623, 0.3529, 0.1623, 0.37, 0.1771, 0.3615, 0.1919, 0.37, 0.1919, 0.3529, 0.1771, 0.3615, 0.1771, 0.3444, 0.1623, 0.3529, 0.1771, 0.3615, 0.1623, 0.37, 0.1771, 0.3785, 0.1771, 0.3615, 0.1771, 0.3785, 0.1919, 0.37, 0.1771, 0.3615, 0.1291, 0.262, 0.1291, 0.262, 0.1843, 0.3577, 0.1843, 0.3577, 0.1843, 0.3577, 0.1843, 0.3577, 0.1697, 0.3661, 0.1697, 0.3661, 0.1697, 0.3661, 0.1697, 0.3661, 0.1145, 0.2704, 0.1145, 0.2704, 0.1145, 0.2704, 0.1145, 0.2704, 0.1291, 0.262, 0.1291, 0.262, 0.1291, 0.262, 0.1145, 0.2704, 0.1697, 0.3661, 0.1843, 0.3577, 0.1145, 0.2704, 0.1291, 0.262, 0.1843, 0.3577, 0.1697, 0.3661, 0.1124, 0.2646, 0.05869, 0.3577, 0.05869, 0.3577, 0.1124, 0.2646, 0.05869, 0.3577, 0.07326, 0.3661, 0.07326, 0.3661, 0.05869, 0.3577, 0.07326, 0.3661, 0.127, 0.273, 0.127, 0.273, 0.07326, 0.3661, 0.127, 0.273, 0.1124, 0.2646, 0.1124, 0.2646, 0.127, 0.273, 0.1124, 0.2646, 0.05869, 0.3577, 0.07326, 0.3661, 0.127, 0.273, 0.127, 0.273, 0.07326, 0.3661, 0.05869, 0.3577, 0.1124, 0.2646, 0.05111, 0.37, 0.05111, 0.37, 0.06589, 0.3785, 0.06589, 0.3785, 0.06589, 0.3785, 0.06589, 0.3785, 0.08067, 0.37, 0.08067, 0.37, 0.08067, 0.3529, 0.08067, 0.3529, 0.06589, 0.3444, 0.06589, 0.3444, 0.05111, 0.3529, 0.05111, 0.3529, 0.05111, 0.37, 0.05111, 0.37, 0.08067, 0.37, 0.08067, 0.37, 0.08067, 0.3529, 0.08067, 0.3529, 0.06589, 0.3444, 0.06589, 0.3444, 0.05111, 0.3529, 0.05111, 0.3529, 0.06589, 0.3785, 0.06589, 0.3615, 0.08067, 0.37, 0.08067, 0.3529, 0.06589, 0.3615, 0.06589, 0.3444, 0.05111, 0.3529, 0.06589, 0.3615, 0.05111, 0.37, 0.08067, 0.37, 0.06589, 0.3615, 0.08067, 0.3529, 0.06589, 0.3444, 0.06589, 0.3615, 0.05111, 0.3529, 0.05111, 0.37, 0.06589, 0.3615, 0.06589, 0.3785, 0.05111, 0.3529, 0.06589, 0.3615, 0.06589, 0.3444, 0.08067, 0.3529, 0.06589, 0.3615, 0.08067, 0.37, 0.05111, 0.37, 0.06589, 0.3615, 0.05111, 0.3529, 0.06589, 0.3444, 0.06589, 0.3615, 0.08067, 0.3529, 0.08067, 0.37, 0.06589, 0.3615, 0.06589, 0.3785, 0.06589, 0.3785, 0.06589, 0.3615, 0.05111, 0.37, 0.05869, 0.3658, 0.111, 0.4563, 0.111, 0.4563, 0.05869, 0.3658, 0.111, 0.4563, 0.1255, 0.4479, 0.1255, 0.4479, 0.111, 0.4563, 0.1255, 0.4479, 0.07326, 0.3573, 0.07326, 0.3573, 0.1255, 0.4479, 0.07326, 0.3573, 0.05869, 0.3658, 0.05869, 0.3658, 0.07326, 0.3573, 0.05869, 0.3658, 0.111, 0.4563, 0.1255, 0.4479, 0.07326, 0.3573, 0.07326, 0.3573, 0.1255, 0.4479, 0.111, 0.4563, 0.05869, 0.3658, 0.09892, 0.3666, 0.09892, 0.3666, 0.1206, 0.3791, 0.1206, 0.3791, 0.1206, 0.3791, 0.1206, 0.3791, 0.1423, 0.3666, 0.1423, 0.3666, 0.1423, 0.3416, 0.1423, 0.3416, 0.1206, 0.3291, 0.1206, 0.3291, 0.09892, 0.3416, 0.09892, 0.3416, 0.09892, 0.3666, 0.09892, 0.3666, 0.1423, 0.3666, 0.1423, 0.3666, 0.1423, 0.3416, 0.1423, 0.3416, 0.1206, 0.3291, 0.1206, 0.3291, 0.09892, 0.3416, 0.09892, 0.3416, 0.1206, 0.3791, 0.1206, 0.3541, 0.1423, 0.3666, 0.1423, 0.3416, 0.1206, 0.3541, 0.1206, 0.3291, 0.09892, 0.3416, 0.1206, 0.3541, 0.09892, 0.3666, 0.1423, 0.3666, 0.1206, 0.3541, 0.1423, 0.3416, 0.1206, 0.3291, 0.1206, 0.3541, 0.09892, 0.3416, 0.09892, 0.3666, 0.1206, 0.3541, 0.1206, 0.3791, 0.09892, 0.3416, 0.1206, 0.3541, 0.1206, 0.3291, 0.1423, 0.3416, 0.1206, 0.3541, 0.1423, 0.3666, 0.09892, 0.3666, 0.1206, 0.3541, 0.09892, 0.3416, 0.1206, 0.3291, 0.1206, 0.3541, 0.1423, 0.3416, 0.1423, 0.3666, 0.1206, 0.3541, 0.1206, 0.3791, 0.1206, 0.3791, 0.1206, 0.3541, 0.09892, 0.3666, 0.1843, 0.186, 0.1843, 0.186, 0.1326, 0.2757, 0.1326, 0.2757, 0.1326, 0.2757, 0.1326, 0.2757, 0.118, 0.2673, 0.118, 0.2673, 0.118, 0.2673, 0.118, 0.2673, 0.1697, 0.1776, 0.1697, 0.1776, 0.1697, 0.1776, 0.1697, 0.1776, 0.1843, 0.186, 0.1843, 0.186, 0.1843, 0.186, 0.1697, 0.1776, 0.118, 0.2673, 0.1326, 0.2757, 0.1697, 0.1776, 0.1843, 0.186, 0.1326, 0.2757, 0.118, 0.2673, 0.1919, 0.1903, 0.1771, 0.1988, 0.1771, 0.1988, 0.1919, 0.1903, 0.1771, 0.1988, 0.1623, 0.1903, 0.1623, 0.1903, 0.1771, 0.1988, 0.1623, 0.1732, 0.1771, 0.1647, 0.1771, 0.1647, 0.1623, 0.1732, 0.1919, 0.1732, 0.1919, 0.1903, 0.1919, 0.1903, 0.1919, 0.1732, 0.1623, 0.1903, 0.1623, 0.1732, 0.1623, 0.1732, 0.1623, 0.1903, 0.1771, 0.1647, 0.1919, 0.1732, 0.1919, 0.1732, 0.1771, 0.1647, 0.1771, 0.1988, 0.1623, 0.1903, 0.1771, 0.1817, 0.1623, 0.1732, 0.1771, 0.1647, 0.1771, 0.1817, 0.1919, 0.1732, 0.1919, 0.1903, 0.1771, 0.1817, 0.1623, 0.1903, 0.1623, 0.1732, 0.1771, 0.1817, 0.1771, 0.1647, 0.1919, 0.1732, 0.1771, 0.1817, 0.1919, 0.1903, 0.1771, 0.1988, 0.1771, 0.1817, 0.1919, 0.1732, 0.1771, 0.1647, 0.1771, 0.1817, 0.1623, 0.1732, 0.1623, 0.1903, 0.1771, 0.1817, 0.1919, 0.1903, 0.1919, 0.1732, 0.1771, 0.1817, 0.1771, 0.1647, 0.1623, 0.1732, 0.1771, 0.1817, 0.1623, 0.1903, 0.1771, 0.1988, 0.1771, 0.1817, 0.1771, 0.1988, 0.1919, 0.1903, 0.1771, 0.1817, 0.1422, 0.105, 0.1422, 0.105, 0.1843, 0.1779, 0.1843, 0.1779, 0.1843, 0.1779, 0.1843, 0.1779, 0.1697, 0.1863, 0.1697, 0.1863, 0.1697, 0.1863, 0.1697, 0.1863, 0.1277, 0.1135, 0.1277, 0.1135, 0.1277, 0.1135, 0.1277, 0.1135, 0.1422, 0.105, 0.1422, 0.105, 0.1422, 0.105, 0.1277, 0.1135, 0.1697, 0.1863, 0.1843, 0.1779, 0.1277, 0.1135, 0.1422, 0.105, 0.1843, 0.1779, 0.1697, 0.1863, 0.1008, 0.105, 0.05869, 0.1779, 0.05869, 0.1779, 0.1008, 0.105, 0.05869, 0.1779, 0.07326, 0.1863, 0.07326, 0.1863, 0.05869, 0.1779, 0.07326, 0.1863, 0.1153, 0.1135, 0.1153, 0.1135, 0.07326, 0.1863, 0.1153, 0.1135, 0.1008, 0.105, 0.1008, 0.105, 0.1153, 0.1135, 0.1008, 0.105, 0.05869, 0.1779, 0.07326, 0.1863, 0.1153, 0.1135, 0.1153, 0.1135, 0.07326, 0.1863, 0.05869, 0.1779, 0.1008, 0.105, 0.05111, 0.1903, 0.05111, 0.1903, 0.06589, 0.1988, 0.06589, 0.1988, 0.06589, 0.1988, 0.06589, 0.1988, 0.08067, 0.1903, 0.08067, 0.1903, 0.08067, 0.1732, 0.08067, 0.1732, 0.06589, 0.1647, 0.06589, 0.1647, 0.05111, 0.1732, 0.05111, 0.1732, 0.05111, 0.1903, 0.05111, 0.1903, 0.08067, 0.1903, 0.08067, 0.1903, 0.08067, 0.1732, 0.08067, 0.1732, 0.06589, 0.1647, 0.06589, 0.1647, 0.05111, 0.1732, 0.05111, 0.1732, 0.06589, 0.1988, 0.06589, 0.1817, 0.08067, 0.1903, 0.08067, 0.1732, 0.06589, 0.1817, 0.06589, 0.1647, 0.05111, 0.1732, 0.06589, 0.1817, 0.05111, 0.1903, 0.08067, 0.1903, 0.06589, 0.1817, 0.08067, 0.1732, 0.06589, 0.1647, 0.06589, 0.1817, 0.05111, 0.1732, 0.05111, 0.1903, 0.06589, 0.1817, 0.06589, 0.1988, 0.05111, 0.1732, 0.06589, 0.1817, 0.06589, 0.1647, 0.08067, 0.1732, 0.06589, 0.1817, 0.08067, 0.1903, 0.05111, 0.1903, 0.06589, 0.1817, 0.05111, 0.1732, 0.06589, 0.1647, 0.06589, 0.1817, 0.08067, 0.1732, 0.08067, 0.1903, 0.06589, 0.1817, 0.06589, 0.1988, 0.06589, 0.1988, 0.06589, 0.1817, 0.05111, 0.1903, 0.05869, 0.186, 0.1122, 0.2787, 0.1122, 0.2787, 0.05869, 0.186, 0.1122, 0.2787, 0.1268, 0.2703, 0.1268, 0.2703, 0.1122, 0.2787, 0.1268, 0.2703, 0.07326, 0.1776, 0.07326, 0.1776, 0.1268, 0.2703, 0.07326, 0.1776, 0.05869, 0.186, 0.05869, 0.186, 0.07326, 0.1776, 0.05869, 0.186, 0.1122, 0.2787, 0.1268, 0.2703, 0.07326, 0.1776, 0.07326, 0.1776, 0.1268, 0.2703, 0.1122, 0.2787, 0.05869, 0.186, 0.3538, 0.2735, 0.3538, 0.2735, 0.3755, 0.286, 0.3755, 0.286, 0.3755, 0.286, 0.3755, 0.286, 0.3972, 0.2735, 0.3972, 0.2735, 0.3972, 0.2484, 0.3972, 0.2484, 0.3755, 0.2359, 0.3755, 0.2359, 0.3538, 0.2484, 0.3538, 0.2484, 0.3538, 0.2735, 0.3538, 0.2735, 0.3972, 0.2735, 0.3972, 0.2735, 0.3972, 0.2484, 0.3972, 0.2484, 0.3755, 0.2359, 0.3755, 0.2359, 0.3538, 0.2484, 0.3538, 0.2484, 0.3755, 0.286, 0.3755, 0.2609, 0.3972, 0.2735, 0.3972, 0.2484, 0.3755, 0.2609, 0.3755, 0.2359, 0.3538, 0.2484, 0.3755, 0.2609, 0.3538, 0.2735, 0.3972, 0.2735, 0.3755, 0.2609, 0.3972, 0.2484, 0.3755, 0.2359, 0.3755, 0.2609, 0.3538, 0.2484, 0.3538, 0.2735, 0.3755, 0.2609, 0.3755, 0.286, 0.3538, 0.2484, 0.3755, 0.2609, 0.3755, 0.2359, 0.3972, 0.2484, 0.3755, 0.2609, 0.3972, 0.2735, 0.3538, 0.2735, 0.3755, 0.2609, 0.3538, 0.2484, 0.3755, 0.2359, 0.3755, 0.2609, 0.3972, 0.2484, 0.3972, 0.2735, 0.3755, 0.2609, 0.3755, 0.286, 0.3755, 0.286, 0.3755, 0.2609, 0.3538, 0.2735, 0.442, 0.892, 0.4351, 0.8801, 0.4625, 0.9276, 0.4557, 0.9157, 0.4557, 0.9157, 0.4308, 0.9301, 0.4308, 0.9301, 0.4557, 0.9157, 0.4171, 0.9063, 0.4102, 0.8945, 0.4376, 0.9419, 0.4308, 0.9301, 0.4171, 0.9063, 0.442, 0.892, 0.442, 0.892, 0.4171, 0.9063, 0.442, 0.892, 0.4557, 0.9157, 0.4308, 0.9301, 0.4171, 0.9063, 0.4171, 0.9063, 0.4308, 0.9301, 0.4557, 0.9157, 0.442, 0.892, 0.4132, 0.8891, 0.4132, 0.8891, 0.429, 0.88, 0.429, 0.88, 0.4557, 0.9157, 0.4625, 0.9276, 0.4625, 0.9276, 0.4557, 0.9157, 0.4595, 0.9329, 0.4595, 0.9329, 0.4438, 0.942, 0.4438, 0.942, 0.429, 0.88, 0.4132, 0.8891, 0.4438, 0.942, 0.4595, 0.9329, 0.4171, 0.9063, 0.4102, 0.8945, 0.4102, 0.8945, 0.4171, 0.9063, 0.4308, 0.9301, 0.4376, 0.9419, 0.4376, 0.9419, 0.4308, 0.9301, 0.4308, 0.9301, 0.4376, 0.9419, 0.4102, 0.8945, 0.4171, 0.9063, 0.4557, 0.9157, 0.4625, 0.9276, 0.4351, 0.8801, 0.442, 0.892, 0.4132, 0.8891, 0.429, 0.88, 0.4595, 0.9329, 0.4438, 0.942, 0.429, 0.88, 0.4351, 0.8801, 0.4351, 0.8801, 0.429, 0.88, 0.429, 0.88, 0.4351, 0.8801, 0.4625, 0.9276, 0.4595, 0.9329, 0.4595, 0.9329, 0.4625, 0.9276, 0.4625, 0.9276, 0.4595, 0.9329, 0.4595, 0.9329, 0.4625, 0.9276, 0.4351, 0.8801, 0.429, 0.88, 0.4376, 0.9419, 0.4438, 0.942, 0.4438, 0.942, 0.4376, 0.9419, 0.4438, 0.942, 0.4376, 0.9419, 0.4102, 0.8945, 0.4132, 0.8891, 0.4132, 0.8891, 0.4102, 0.8945, 0.4102, 0.8945, 0.4132, 0.8891, 0.4132, 0.8891, 0.4102, 0.8945, 0.4376, 0.9419, 0.4438, 0.942, 0.442, 0.892, 0.4351, 0.8801, 0.4351, 0.8801, 0.442, 0.892, 0.1422, 0.8337, 0.1422, 0.8337, 0.1843, 0.9066, 0.1843, 0.9066, 0.1843, 0.9066, 0.1843, 0.9066, 0.1697, 0.915, 0.1697, 0.915, 0.1697, 0.915, 0.1697, 0.915, 0.1277, 0.8421, 0.1277, 0.8421, 0.1277, 0.8421, 0.1277, 0.8421, 0.1422, 0.8337, 0.1422, 0.8337, 0.1422, 0.8337, 0.1277, 0.8421, 0.1697, 0.915, 0.1843, 0.9066, 0.1277, 0.8421, 0.1422, 0.8337, 0.1843, 0.9066, 0.1697, 0.915, 0.1008, 0.8337, 0.05869, 0.9066, 0.05869, 0.9066, 0.1008, 0.8337, 0.05869, 0.9066, 0.07326, 0.915, 0.07326, 0.915, 0.05869, 0.9066, 0.07326, 0.915, 0.1153, 0.8421, 0.1153, 0.8421, 0.07326, 0.915, 0.1153, 0.8421, 0.1008, 0.8337, 0.1008, 0.8337, 0.1153, 0.8421, 0.1008, 0.8337, 0.05869, 0.9066, 0.07326, 0.915, 0.1153, 0.8421, 0.1153, 0.8421, 0.07326, 0.915, 0.05869, 0.9066, 0.1008, 0.8337, 0.3139, 0.892, 0.3002, 0.9157, 0.2933, 0.9276, 0.3207, 0.8801, 0.3002, 0.9157, 0.3002, 0.9157, 0.3251, 0.9301, 0.3251, 0.9301, 0.3388, 0.9063, 0.3251, 0.9301, 0.3182, 0.9419, 0.3456, 0.8945, 0.3388, 0.9063, 0.3388, 0.9063, 0.3139, 0.892, 0.3139, 0.892, 0.3139, 0.892, 0.3388, 0.9063, 0.3251, 0.9301, 0.3002, 0.9157, 0.3388, 0.9063, 0.3139, 0.892, 0.3002, 0.9157, 0.3251, 0.9301, 0.3426, 0.8891, 0.3268, 0.88, 0.3268, 0.88, 0.3426, 0.8891, 0.3002, 0.9157, 0.3002, 0.9157, 0.2933, 0.9276, 0.2933, 0.9276, 0.2963, 0.9329, 0.3121, 0.942, 0.3121, 0.942, 0.2963, 0.9329, 0.3268, 0.88, 0.2963, 0.9329, 0.3121, 0.942, 0.3426, 0.8891, 0.3388, 0.9063, 0.3388, 0.9063, 0.3456, 0.8945, 0.3456, 0.8945, 0.3251, 0.9301, 0.3251, 0.9301, 0.3182, 0.9419, 0.3182, 0.9419, 0.3251, 0.9301, 0.3388, 0.9063, 0.3456, 0.8945, 0.3182, 0.9419, 0.3002, 0.9157, 0.3139, 0.892, 0.3207, 0.8801, 0.2933, 0.9276, 0.3426, 0.8891, 0.3121, 0.942, 0.2963, 0.9329, 0.3268, 0.88, 0.3268, 0.88, 0.3268, 0.88, 0.3207, 0.8801, 0.3207, 0.8801, 0.3268, 0.88, 0.2963, 0.9329, 0.2933, 0.9276, 0.3207, 0.8801, 0.2963, 0.9329, 0.2963, 0.9329, 0.2933, 0.9276, 0.2933, 0.9276, 0.2963, 0.9329, 0.3268, 0.88, 0.3207, 0.8801, 0.2933, 0.9276, 0.3182, 0.9419, 0.3182, 0.9419, 0.3121, 0.942, 0.3121, 0.942, 0.3121, 0.942, 0.3426, 0.8891, 0.3456, 0.8945, 0.3182, 0.9419, 0.3426, 0.8891, 0.3426, 0.8891, 0.3456, 0.8945, 0.3456, 0.8945, 0.3426, 0.8891, 0.3121, 0.942, 0.3182, 0.9419, 0.3456, 0.8945, 0.3139, 0.892, 0.3139, 0.892, 0.3207, 0.8801, 0.3207, 0.8801, 0.09597, 0.8252, 0.09597, 0.8252, 0.1206, 0.8394, 0.1206, 0.8394, 0.1206, 0.8394, 0.1206, 0.8394, 0.1452, 0.8252, 0.1452, 0.8252, 0.1452, 0.7968, 0.1452, 0.7968, 0.1206, 0.7826, 0.1206, 0.7826, 0.09597, 0.7968, 0.09597, 0.7968, 0.09597, 0.8252, 0.09597, 0.8252, 0.1452, 0.8252, 0.1452, 0.8252, 0.1452, 0.7968, 0.1452, 0.7968, 0.1206, 0.7826, 0.1206, 0.7826, 0.09597, 0.7968, 0.09597, 0.7968, 0.1206, 0.8394, 0.1206, 0.811, 0.1452, 0.8252, 0.1452, 0.7968, 0.1206, 0.811, 0.1206, 0.7826, 0.09597, 0.7968, 0.1206, 0.811, 0.09597, 0.8252, 0.1452, 0.8252, 0.1206, 0.811, 0.1452, 0.7968, 0.1206, 0.7826, 0.1206, 0.811, 0.09597, 0.7968, 0.09597, 0.8252, 0.1206, 0.811, 0.1206, 0.8394, 0.09597, 0.7968, 0.1206, 0.811, 0.1206, 0.7826, 0.1452, 0.7968, 0.1206, 0.811, 0.1452, 0.8252, 0.09597, 0.8252, 0.1206, 0.811, 0.09597, 0.7968, 0.1206, 0.7826, 0.1206, 0.811, 0.1452, 0.7968, 0.1452, 0.8252, 0.1206, 0.811, 0.1206, 0.8394, 0.1206, 0.8394, 0.1206, 0.811, 0.09597, 0.8252, 0.3233, 0.1646, 0.3137, 0.1347, 0.2912, 0.1359, 0.3044, 0.1769, 0.3467, 0.1857, 0.3233, 0.1646, 0.3044, 0.1769, 0.3364, 0.2057, 0.3203, 0.104, 0.3413, 0.08068, 0.3291, 0.06178, 0.3002, 0.09374, 0.3774, 0.1923, 0.3467, 0.1857, 0.3364, 0.2057, 0.3785, 0.2147, 0.3137, 0.1347, 0.3203, 0.104, 0.3002, 0.09374, 0.2912, 0.1359, 0.3233, 0.1646, 0.3044, 0.1769, 0.2912, 0.1359, 0.3137, 0.1347, 0.3467, 0.1857, 0.3364, 0.2057, 0.3044, 0.1769, 0.3233, 0.1646, 0.3203, 0.104, 0.3002, 0.09374, 0.3291, 0.06178, 0.3413, 0.08068, 0.3774, 0.1923, 0.3785, 0.2147, 0.3364, 0.2057, 0.3467, 0.1857, 0.3137, 0.1347, 0.2912, 0.1359, 0.3002, 0.09374, 0.3203, 0.104, 0.3467, 0.1857, 0.3467, 0.1857, 0.3233, 0.1646, 0.3233, 0.1646, 0.3203, 0.104, 0.3203, 0.104, 0.3413, 0.08068, 0.3413, 0.08068, 0.2912, 0.1359, 0.2912, 0.1359, 0.3044, 0.1769, 0.3044, 0.1769, 0.3785, 0.2147, 0.3785, 0.2147, 0.3774, 0.1923, 0.3774, 0.1923, 0.3774, 0.1923, 0.3774, 0.1923, 0.3467, 0.1857, 0.3467, 0.1857, 0.3137, 0.1347, 0.3137, 0.1347, 0.3203, 0.104, 0.3203, 0.104, 0.3044, 0.1769, 0.3044, 0.1769, 0.3364, 0.2057, 0.3364, 0.2057, 0.3291, 0.06178, 0.3291, 0.06178, 0.3002, 0.09374, 0.3002, 0.09374, 0.3413, 0.08068, 0.3413, 0.08068, 0.3291, 0.06178, 0.3291, 0.06178, 0.3233, 0.1646, 0.3233, 0.1646, 0.3137, 0.1347, 0.3137, 0.1347, 0.3364, 0.2057, 0.3364, 0.2057, 0.3785, 0.2147, 0.3785, 0.2147, 0.3002, 0.09374, 0.3002, 0.09374, 0.2912, 0.1359, 0.2912, 0.1359, 0.4325, 0.1646, 0.4514, 0.1769, 0.4647, 0.1359, 0.4422, 0.1347, 0.4092, 0.1857, 0.4195, 0.2057, 0.4514, 0.1769, 0.4325, 0.1646, 0.4356, 0.104, 0.4557, 0.09374, 0.4268, 0.06178, 0.4145, 0.08068, 0.3785, 0.1923, 0.3773, 0.2147, 0.4195, 0.2057, 0.4092, 0.1857, 0.4422, 0.1347, 0.4647, 0.1359, 0.4557, 0.09374, 0.4356, 0.104, 0.4325, 0.1646, 0.4422, 0.1347, 0.4647, 0.1359, 0.4514, 0.1769, 0.4092, 0.1857, 0.4325, 0.1646, 0.4514, 0.1769, 0.4195, 0.2057, 0.4356, 0.104, 0.4145, 0.08068, 0.4268, 0.06178, 0.4557, 0.09374, 0.3785, 0.1923, 0.4092, 0.1857, 0.4195, 0.2057, 0.3773, 0.2147, 0.4422, 0.1347, 0.4356, 0.104, 0.4557, 0.09374, 0.4647, 0.1359, 0.4092, 0.1857, 0.4325, 0.1646, 0.4325, 0.1646, 0.4092, 0.1857, 0.4356, 0.104, 0.4145, 0.08068, 0.4145, 0.08068, 0.4356, 0.104, 0.4647, 0.1359, 0.4514, 0.1769, 0.4514, 0.1769, 0.4647, 0.1359, 0.3773, 0.2147, 0.3785, 0.1923, 0.3785, 0.1923, 0.3773, 0.2147, 0.3785, 0.1923, 0.4092, 0.1857, 0.4092, 0.1857, 0.3785, 0.1923, 0.4422, 0.1347, 0.4356, 0.104, 0.4356, 0.104, 0.4422, 0.1347, 0.4514, 0.1769, 0.4195, 0.2057, 0.4195, 0.2057, 0.4514, 0.1769, 0.4268, 0.06178, 0.4557, 0.09374, 0.4557, 0.09374, 0.4268, 0.06178, 0.4145, 0.08068, 0.4268, 0.06178, 0.4268, 0.06178, 0.4145, 0.08068, 0.4325, 0.1646, 0.4422, 0.1347, 0.4422, 0.1347, 0.4325, 0.1646, 0.4195, 0.2057, 0.3773, 0.2147, 0.3773, 0.2147, 0.4195, 0.2057, 0.4557, 0.09374, 0.4647, 0.1359, 0.4647, 0.1359, 0.4557, 0.09374])
me_circle_005.use_remesh_preserve_volume = False
me_circle_005.use_remesh_preserve_attributes = False
me_circle_005.use_mirror_vertex_groups = False
me_circle_005.update()
arm_armature = bpy.data.armatures.new('Armature')  # bones are not reproduced

# ---- objects
ob_clawhandle_001 = bpy.data.objects.new('ClawHandle.001', me_circle_005)
ob_clawarmature = bpy.data.objects.new('ClawArmature', arm_armature)

# ---- transforms, parenting, visibility, modifiers, constraints
ob_clawhandle_001.parent = ob_clawarmature
ob_clawhandle_001.matrix_parent_inverse = Matrix(((5.125, 1.138e-15, -1.138e-15, 0.0), (1.138e-15, -2.24e-07, 5.125, 0.0), (1.138e-15, -5.125, -2.24e-07, 0.0), (0.0, 0.0, 0.0, 1.0)))
ob_clawhandle_001.location = (5.092e-17, -0.3606, 0.2293)
ob_clawhandle_001.lineart.crease_threshold = 0.0
_vg = ob_clawhandle_001.vertex_groups.new(name='Bone')
_vg = ob_clawhandle_001.vertex_groups.new(name='Bone.001')
_vg.add([38, 39, 40, 41, 42, 43, 44, 45, 46, 47, 48, 49, 50, 51, 52, 53, 54, 55, 56, 57, 58, 59, 296, 297, 298, 299, 300, 301, 302, 303, 304, 305, 306, 307, 308, 309, 310, 311, 312, 313, 314, 315, 316, 317, 318, 319, 320, 321, 322, 323, 324, 325, 326, 327, 360, 361, 362, 363, 364, 365, 366, 367, 368, 369, 370, 371, 372, 373], 1.0, 'REPLACE')
_vg = ob_clawhandle_001.vertex_groups.new(name='Bone.002')
_vg.add([30, 31, 32, 33, 34, 35, 36, 37, 60, 61, 62, 63, 64, 65, 66, 67, 68, 69, 70, 71, 72, 73, 74, 75, 76, 77, 78, 79, 80, 81, 82, 83, 84, 85, 86, 87, 88, 89, 90, 91, 92, 93, 94, 95], 1.0, 'REPLACE')
_vg = ob_clawhandle_001.vertex_groups.new(name='Bone.003')
_vg.add([96, 97, 98, 99, 100, 101, 102, 103, 134, 135, 136, 137, 138, 139, 140, 141, 142, 143, 144, 145, 146, 147, 186, 187, 188, 189, 190, 191, 192, 193, 194, 195, 196, 197, 198, 199, 200, 201, 202, 203, 204, 205, 206, 207], 1.0, 'REPLACE')
_vg = ob_clawhandle_001.vertex_groups.new(name='Bone.004')
_vg.add([178, 179, 180, 181, 182, 183, 184, 185, 208, 209, 210, 211, 212, 213, 214, 215, 216, 217, 218, 219, 220, 221, 222, 223, 224, 225, 226, 227, 228, 229, 230, 231, 232, 233, 234, 235, 236, 237, 238, 239, 240, 241, 242, 243], 1.0, 'REPLACE')
_vg = ob_clawhandle_001.vertex_groups.new(name='Bone.005')
_vg.add([244, 245, 246, 247, 248, 249, 250, 251, 282, 283, 284, 285, 286, 287, 288, 289, 290, 291, 292, 293, 294, 295, 374, 375, 376, 377, 378, 379, 380, 381, 382, 383, 384, 385, 386, 387, 388, 389, 390, 391, 392, 393, 394, 395, 396, 397], 1.0, 'REPLACE')
_vg = ob_clawhandle_001.vertex_groups.new(name='Bone.006')
_vg.add([0, 1, 2, 3, 4, 5, 6, 7, 8, 9, 10, 11, 12, 13, 14, 15, 16, 17, 18, 19, 20, 21, 328, 329, 330, 331, 332, 333, 334, 335, 336, 337, 338, 339, 340, 341, 342, 343, 344, 345, 346, 347, 348, 349, 350, 351, 352, 353, 354, 355, 356, 357, 358, 359], 1.0, 'REPLACE')
_vg = ob_clawhandle_001.vertex_groups.new(name='Bone.007')
_vg.add([22, 23, 24, 25, 26, 27, 28, 29, 112, 113, 114, 115, 116, 117, 118, 119, 120, 121, 122, 123, 124, 125, 126, 127, 128, 129, 130, 131, 132, 133], 1.0, 'REPLACE')
_vg = ob_clawhandle_001.vertex_groups.new(name='Bone.008')
_vg.add([104, 105, 106, 107, 108, 109, 110, 111, 148, 149, 150, 151, 152, 153, 154, 155, 156, 157, 158, 159, 160, 161, 162, 163, 164, 165, 166, 167, 168, 169], 1.0, 'REPLACE')
_vg = ob_clawhandle_001.vertex_groups.new(name='Bone.009')
_vg.add([170, 171, 172, 173, 174, 175, 176, 177, 260, 261, 262, 263, 264, 265, 266, 267, 268, 269, 270, 271, 272, 273, 274, 275, 276, 277, 278, 279, 280, 281], 1.0, 'REPLACE')
_vg = ob_clawhandle_001.vertex_groups.new(name='Bone.010')
_vg.add([252, 253, 254, 255, 256, 257, 258, 259, 398, 399, 400, 401, 402, 403, 404, 405, 406, 407, 408, 409, 410, 411, 412, 413, 414, 415, 416, 417, 418, 419, 420, 421], 1.0, 'REPLACE')
_m = ob_clawhandle_001.modifiers.new('Armature', 'ARMATURE')
_m.object = ob_clawarmature
ob_clawarmature.location = (0.0, 0.0, 0.0)
ob_clawarmature.rotation_euler = (1.571, 2.22e-16, 2.22e-16)
ob_clawarmature.scale = (0.1951, 0.1951, 0.1951)
ob_clawarmature.lineart.crease_threshold = 0.0

# ---- collection membership
col_collection_3.objects.link(ob_clawhandle_001)
col_collection_13.objects.link(ob_clawarmature)

# ---- scene / render settings (as saved in the file)
scene.frame_start = 1; scene.frame_end = 10; scene.frame_set(0)
scene.render.engine = 'BLENDER_EEVEE_NEXT'
scene.render.resolution_percentage = 50
scene.render.dither_intensity = 0.0
scene.cycles.use_denoising = False
scene.cycles.samples = 10
scene.cycles.sampling_pattern = 'TABULATED_SOBOL'
scene.cycles.light_sampling_threshold = 0.0
scene.cycles.use_adaptive_sampling = False
scene.cycles.use_light_tree = False
scene.cycles.blur_glossy = 0.0
scene.cycles.pixel_filter_type = 'GAUSSIAN'
scene.cycles.sample_clamp_indirect = 0.0
scene.view_settings.view_transform = 'Standard'
bpy.context.view_layer.update()

# ---- added for rendering (the .blend has no active camera and no usable light): camera, sun
cam_auto = bpy.data.cameras.new('AutoCamera')
cam_auto.lens = 50.0
cam_auto.sensor_width = 36.0
cam_auto.clip_end = 1000.0
ob_auto_camera = bpy.data.objects.new('AutoCamera', cam_auto)
scene.collection.objects.link(ob_auto_camera)
ob_auto_camera.location = (0.770523, -1.40452, 0.84591)
ob_auto_camera.rotation_euler = (1.09748, -7.21219e-08, 0.694738)
scene.camera = ob_auto_camera
light_auto_sun = bpy.data.lights.new('AutoSun', 'SUN')
light_auto_sun.energy = 3.0
light_auto_sun.angle = 0.0523599
ob_auto_sun = bpy.data.objects.new('AutoSun', light_auto_sun)
scene.collection.objects.link(ob_auto_sun)
ob_auto_sun.rotation_euler = (0.872665, 0.174533, 0.523599)
bpy.context.view_layer.update()
